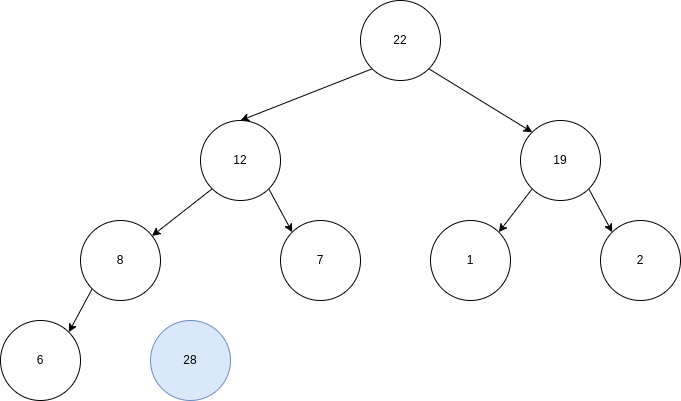

The diagram above was exported from draw.io. Its source (the exported page's mxGraphModel, read from the mxfile embedded in the PNG):
<mxGraphModel dx="1434" dy="697" grid="1" gridSize="10" guides="1" tooltips="1" connect="1" arrows="1" fold="1" page="1" pageScale="1" pageWidth="827" pageHeight="1169" math="0" shadow="0">
  <root>
    <mxCell id="0" />
    <mxCell id="1" parent="0" />
    <mxCell id="g2SJIqFRcjshI8xC2zwd-11" style="rounded=0;orthogonalLoop=1;jettySize=auto;html=1;exitX=0;exitY=1;exitDx=0;exitDy=0;entryX=0.5;entryY=0;entryDx=0;entryDy=0;" edge="1" parent="1" source="g2SJIqFRcjshI8xC2zwd-1" target="g2SJIqFRcjshI8xC2zwd-2">
      <mxGeometry relative="1" as="geometry" />
    </mxCell>
    <mxCell id="g2SJIqFRcjshI8xC2zwd-12" style="rounded=0;orthogonalLoop=1;jettySize=auto;html=1;exitX=1;exitY=1;exitDx=0;exitDy=0;entryX=0;entryY=0;entryDx=0;entryDy=0;" edge="1" parent="1" source="g2SJIqFRcjshI8xC2zwd-1" target="g2SJIqFRcjshI8xC2zwd-3">
      <mxGeometry relative="1" as="geometry" />
    </mxCell>
    <mxCell id="g2SJIqFRcjshI8xC2zwd-1" value="22" style="ellipse;whiteSpace=wrap;html=1;" vertex="1" parent="1">
      <mxGeometry x="360" width="80" height="80" as="geometry" />
    </mxCell>
    <mxCell id="g2SJIqFRcjshI8xC2zwd-13" style="rounded=0;orthogonalLoop=1;jettySize=auto;html=1;exitX=0;exitY=1;exitDx=0;exitDy=0;" edge="1" parent="1" source="g2SJIqFRcjshI8xC2zwd-2" target="g2SJIqFRcjshI8xC2zwd-4">
      <mxGeometry relative="1" as="geometry" />
    </mxCell>
    <mxCell id="g2SJIqFRcjshI8xC2zwd-14" style="rounded=0;orthogonalLoop=1;jettySize=auto;html=1;exitX=1;exitY=1;exitDx=0;exitDy=0;entryX=0;entryY=0;entryDx=0;entryDy=0;" edge="1" parent="1" source="g2SJIqFRcjshI8xC2zwd-2" target="g2SJIqFRcjshI8xC2zwd-5">
      <mxGeometry relative="1" as="geometry" />
    </mxCell>
    <mxCell id="g2SJIqFRcjshI8xC2zwd-2" value="12" style="ellipse;whiteSpace=wrap;html=1;" vertex="1" parent="1">
      <mxGeometry x="200" y="120" width="80" height="80" as="geometry" />
    </mxCell>
    <mxCell id="g2SJIqFRcjshI8xC2zwd-18" style="rounded=0;orthogonalLoop=1;jettySize=auto;html=1;exitX=0;exitY=1;exitDx=0;exitDy=0;entryX=1;entryY=0;entryDx=0;entryDy=0;" edge="1" parent="1" source="g2SJIqFRcjshI8xC2zwd-3" target="g2SJIqFRcjshI8xC2zwd-6">
      <mxGeometry relative="1" as="geometry" />
    </mxCell>
    <mxCell id="g2SJIqFRcjshI8xC2zwd-19" style="rounded=0;orthogonalLoop=1;jettySize=auto;html=1;exitX=1;exitY=1;exitDx=0;exitDy=0;entryX=0;entryY=0;entryDx=0;entryDy=0;" edge="1" parent="1" source="g2SJIqFRcjshI8xC2zwd-3" target="g2SJIqFRcjshI8xC2zwd-7">
      <mxGeometry relative="1" as="geometry" />
    </mxCell>
    <mxCell id="g2SJIqFRcjshI8xC2zwd-3" value="19" style="ellipse;whiteSpace=wrap;html=1;" vertex="1" parent="1">
      <mxGeometry x="520" y="120" width="80" height="80" as="geometry" />
    </mxCell>
    <mxCell id="g2SJIqFRcjshI8xC2zwd-15" style="rounded=0;orthogonalLoop=1;jettySize=auto;html=1;exitX=0;exitY=1;exitDx=0;exitDy=0;entryX=1;entryY=0;entryDx=0;entryDy=0;" edge="1" parent="1" source="g2SJIqFRcjshI8xC2zwd-4" target="g2SJIqFRcjshI8xC2zwd-8">
      <mxGeometry relative="1" as="geometry" />
    </mxCell>
    <mxCell id="g2SJIqFRcjshI8xC2zwd-4" value="8" style="ellipse;whiteSpace=wrap;html=1;" vertex="1" parent="1">
      <mxGeometry x="80" y="220" width="80" height="80" as="geometry" />
    </mxCell>
    <mxCell id="g2SJIqFRcjshI8xC2zwd-5" value="7" style="ellipse;whiteSpace=wrap;html=1;" vertex="1" parent="1">
      <mxGeometry x="280" y="220" width="80" height="80" as="geometry" />
    </mxCell>
    <mxCell id="g2SJIqFRcjshI8xC2zwd-6" value="1" style="ellipse;whiteSpace=wrap;html=1;" vertex="1" parent="1">
      <mxGeometry x="430" y="220" width="80" height="80" as="geometry" />
    </mxCell>
    <mxCell id="g2SJIqFRcjshI8xC2zwd-7" value="2" style="ellipse;whiteSpace=wrap;html=1;" vertex="1" parent="1">
      <mxGeometry x="600" y="220" width="80" height="80" as="geometry" />
    </mxCell>
    <mxCell id="g2SJIqFRcjshI8xC2zwd-8" value="6" style="ellipse;whiteSpace=wrap;html=1;" vertex="1" parent="1">
      <mxGeometry y="320" width="80" height="80" as="geometry" />
    </mxCell>
    <mxCell id="g2SJIqFRcjshI8xC2zwd-21" value="28" style="ellipse;whiteSpace=wrap;html=1;fillColor=#dae8fc;strokeColor=#6c8ebf;" vertex="1" parent="1">
      <mxGeometry x="150" y="320" width="80" height="80" as="geometry" />
    </mxCell>
  </root>
</mxGraphModel>